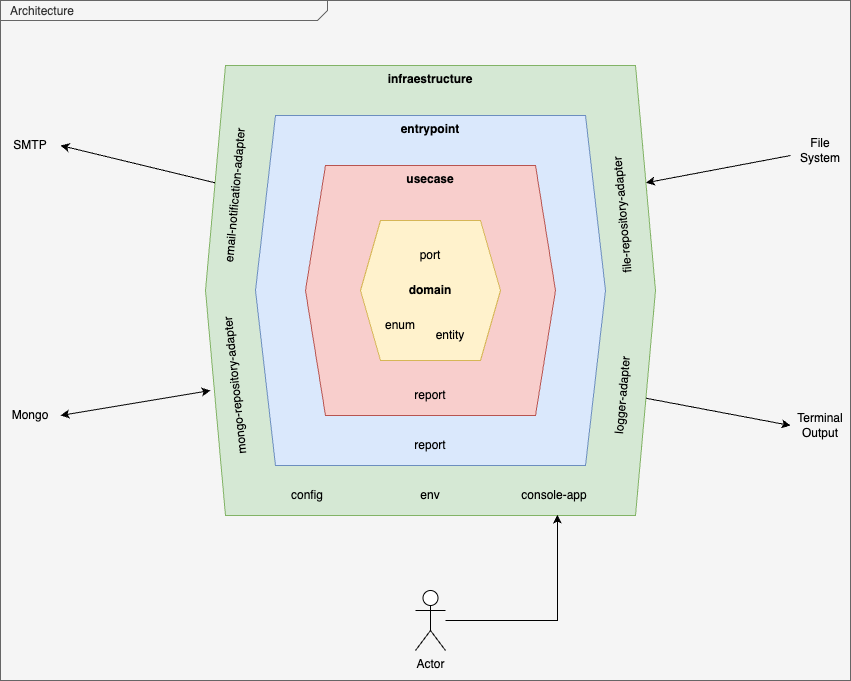

The diagram above was exported from draw.io. Its source (the exported page's mxGraphModel, read from the mxfile embedded in the PNG):
<mxGraphModel dx="1242" dy="785" grid="1" gridSize="10" guides="1" tooltips="1" connect="1" arrows="1" fold="1" page="1" pageScale="1.5" pageWidth="1169" pageHeight="826" background="none" math="0" shadow="0">
  <root>
    <mxCell id="0" />
    <mxCell id="1" parent="0" />
    <mxCell id="2" value="&lt;p style=&quot;margin: 0px ; margin-top: 4px ; margin-left: 10px ; text-align: left&quot;&gt;Architecture&lt;/p&gt;" style="html=1;strokeWidth=1;shape=mxgraph.sysml.package;html=1;overflow=fill;whiteSpace=wrap;fontSize=12;align=center;labelX=327.64;fillColor=#f5f5f5;fontColor=#333333;strokeColor=#666666;" vertex="1" parent="1">
      <mxGeometry x="40" y="90" width="850" height="680" as="geometry" />
    </mxCell>
    <mxCell id="3" value="&lt;div style=&quot;text-align: right;&quot;&gt;&lt;b&gt;infraestructure&lt;/b&gt;&lt;/div&gt;" style="shape=hexagon;perimeter=hexagonPerimeter2;whiteSpace=wrap;html=1;fixedSize=1;fillColor=#d5e8d4;strokeColor=#82b366;verticalAlign=top;" vertex="1" parent="1">
      <mxGeometry x="245" y="155" width="450" height="450" as="geometry" />
    </mxCell>
    <mxCell id="4" value="&lt;div style=&quot;text-align: right;&quot;&gt;&lt;b&gt;entrypoint&lt;/b&gt;&lt;/div&gt;" style="shape=hexagon;perimeter=hexagonPerimeter2;whiteSpace=wrap;html=1;fixedSize=1;fillColor=#dae8fc;strokeColor=#6c8ebf;verticalAlign=top;" vertex="1" parent="1">
      <mxGeometry x="295" y="205" width="350" height="350" as="geometry" />
    </mxCell>
    <mxCell id="5" value="&lt;div style=&quot;text-align: right;&quot;&gt;&lt;b&gt;usecase&lt;/b&gt;&lt;/div&gt;" style="shape=hexagon;perimeter=hexagonPerimeter2;whiteSpace=wrap;html=1;fixedSize=1;fillColor=#f8cecc;strokeColor=#b85450;verticalAlign=top;" vertex="1" parent="1">
      <mxGeometry x="345" y="255" width="250" height="250" as="geometry" />
    </mxCell>
    <mxCell id="6" value="&lt;div style=&quot;text-align: right;&quot;&gt;&lt;b style=&quot;background-color: initial; text-align: center;&quot;&gt;domain&lt;/b&gt;&lt;br&gt;&lt;/div&gt;" style="shape=hexagon;perimeter=hexagonPerimeter2;whiteSpace=wrap;html=1;fixedSize=1;fillColor=#fff2cc;strokeColor=#d6b656;" vertex="1" parent="1">
      <mxGeometry x="400" y="310" width="140" height="140" as="geometry" />
    </mxCell>
    <mxCell id="7" value="port" style="text;html=1;align=center;verticalAlign=middle;whiteSpace=wrap;rounded=0;" vertex="1" parent="1">
      <mxGeometry x="440" y="330" width="60" height="30" as="geometry" />
    </mxCell>
    <mxCell id="8" value="enum" style="text;html=1;align=center;verticalAlign=middle;whiteSpace=wrap;rounded=0;" vertex="1" parent="1">
      <mxGeometry x="410" y="400" width="60" height="30" as="geometry" />
    </mxCell>
    <mxCell id="9" value="entity" style="text;html=1;align=center;verticalAlign=middle;whiteSpace=wrap;rounded=0;" vertex="1" parent="1">
      <mxGeometry x="460" y="410" width="60" height="30" as="geometry" />
    </mxCell>
    <mxCell id="10" value="report" style="text;html=1;align=center;verticalAlign=middle;whiteSpace=wrap;rounded=0;" vertex="1" parent="1">
      <mxGeometry x="440" y="470" width="60" height="30" as="geometry" />
    </mxCell>
    <mxCell id="11" value="report" style="text;html=1;align=center;verticalAlign=middle;whiteSpace=wrap;rounded=0;" vertex="1" parent="1">
      <mxGeometry x="440" y="520" width="60" height="30" as="geometry" />
    </mxCell>
    <mxCell id="12" value="config" style="text;html=1;align=center;verticalAlign=middle;whiteSpace=wrap;rounded=0;" vertex="1" parent="1">
      <mxGeometry x="317" y="570" width="60" height="30" as="geometry" />
    </mxCell>
    <mxCell id="13" value="mongo-repository-adapter" style="text;html=1;align=center;verticalAlign=middle;whiteSpace=wrap;rounded=0;rotation=-96;" vertex="1" parent="1">
      <mxGeometry x="190" y="460" width="170" height="30" as="geometry" />
    </mxCell>
    <mxCell id="14" value="logger-adapter" style="text;html=1;align=center;verticalAlign=middle;whiteSpace=wrap;rounded=0;rotation=-85;" vertex="1" parent="1">
      <mxGeometry x="610" y="470" width="105" height="30" as="geometry" />
    </mxCell>
    <mxCell id="15" value="env" style="text;html=1;align=center;verticalAlign=middle;whiteSpace=wrap;rounded=0;rotation=0;" vertex="1" parent="1">
      <mxGeometry x="440" y="570" width="60" height="30" as="geometry" />
    </mxCell>
    <mxCell id="16" value="file-repository-adapter" style="text;html=1;align=center;verticalAlign=middle;whiteSpace=wrap;rounded=0;rotation=-95;" vertex="1" parent="1">
      <mxGeometry x="577.5" y="290" width="170" height="30" as="geometry" />
    </mxCell>
    <mxCell id="17" value="email-notification-adapter" style="text;html=1;align=center;verticalAlign=middle;whiteSpace=wrap;rounded=0;rotation=-85;" vertex="1" parent="1">
      <mxGeometry x="190" y="270" width="170" height="30" as="geometry" />
    </mxCell>
    <mxCell id="18" value="console-app" style="text;html=1;align=center;verticalAlign=middle;whiteSpace=wrap;rounded=0;" vertex="1" parent="1">
      <mxGeometry x="550" y="570" width="87.5" height="30" as="geometry" />
    </mxCell>
    <mxCell id="19" value="" style="endArrow=classic;startArrow=classic;html=1;rounded=0;entryX=1;entryY=0.5;entryDx=0;entryDy=0;" edge="1" target="20" parent="1">
      <mxGeometry width="50" height="50" relative="1" as="geometry">
        <mxPoint x="250" y="480" as="sourcePoint" />
        <mxPoint x="90" y="500" as="targetPoint" />
      </mxGeometry>
    </mxCell>
    <mxCell id="20" value="Mongo" style="text;html=1;align=center;verticalAlign=middle;whiteSpace=wrap;rounded=0;" vertex="1" parent="1">
      <mxGeometry x="40" y="490" width="60" height="30" as="geometry" />
    </mxCell>
    <mxCell id="21" value="" style="endArrow=classic;html=1;rounded=0;entryX=1;entryY=0.25;entryDx=0;entryDy=0;exitX=0;exitY=0.667;exitDx=0;exitDy=0;exitPerimeter=0;" edge="1" source="22" target="3" parent="1">
      <mxGeometry width="50" height="50" relative="1" as="geometry">
        <mxPoint x="840" y="250" as="sourcePoint" />
        <mxPoint x="880" y="340" as="targetPoint" />
      </mxGeometry>
    </mxCell>
    <mxCell id="22" value="File System" style="text;html=1;align=center;verticalAlign=middle;whiteSpace=wrap;rounded=0;" vertex="1" parent="1">
      <mxGeometry x="830" y="225" width="60" height="30" as="geometry" />
    </mxCell>
    <mxCell id="23" value="" style="endArrow=none;html=1;rounded=0;entryX=0;entryY=0.25;entryDx=0;entryDy=0;startArrow=classic;startFill=1;endFill=0;exitX=1;exitY=0.5;exitDx=0;exitDy=0;" edge="1" source="24" target="3" parent="1">
      <mxGeometry width="50" height="50" relative="1" as="geometry">
        <mxPoint x="90" y="240" as="sourcePoint" />
        <mxPoint x="140" y="230" as="targetPoint" />
      </mxGeometry>
    </mxCell>
    <mxCell id="24" value="SMTP" style="text;html=1;align=center;verticalAlign=middle;whiteSpace=wrap;rounded=0;" vertex="1" parent="1">
      <mxGeometry x="40" y="220" width="60" height="30" as="geometry" />
    </mxCell>
    <mxCell id="25" value="" style="endArrow=classic;html=1;rounded=0;exitX=1;exitY=0.75;exitDx=0;exitDy=0;entryX=0;entryY=0.5;entryDx=0;entryDy=0;" edge="1" source="3" target="26" parent="1">
      <mxGeometry width="50" height="50" relative="1" as="geometry">
        <mxPoint x="730" y="530" as="sourcePoint" />
        <mxPoint x="820" y="510" as="targetPoint" />
      </mxGeometry>
    </mxCell>
    <mxCell id="26" value="Terminal Output" style="text;html=1;align=center;verticalAlign=middle;whiteSpace=wrap;rounded=0;" vertex="1" parent="1">
      <mxGeometry x="830" y="500" width="60" height="30" as="geometry" />
    </mxCell>
    <mxCell id="27" value="Actor" style="shape=umlActor;verticalLabelPosition=bottom;verticalAlign=top;html=1;outlineConnect=0;" vertex="1" parent="1">
      <mxGeometry x="455" y="680" width="30" height="60" as="geometry" />
    </mxCell>
    <mxCell id="28" style="edgeStyle=orthogonalEdgeStyle;rounded=0;orthogonalLoop=1;jettySize=auto;html=1;entryX=0.782;entryY=0.998;entryDx=0;entryDy=0;entryPerimeter=0;" edge="1" source="27" target="3" parent="1">
      <mxGeometry relative="1" as="geometry">
        <Array as="points">
          <mxPoint x="597" y="710" />
        </Array>
      </mxGeometry>
    </mxCell>
  </root>
</mxGraphModel>